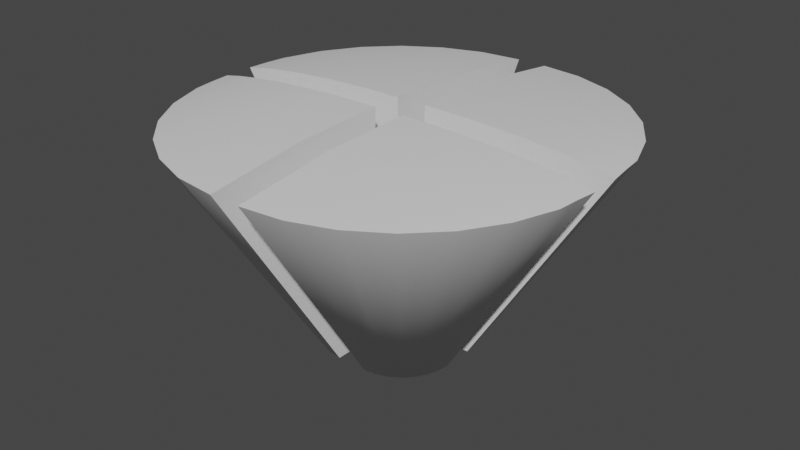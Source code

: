 # Source: cor_selecao_finalizado.blend  (saved by Blender 2.90.8; exported with 4.5.12 LTS)
import bpy
from mathutils import Matrix  # noqa: F401  (used for matrix-valued properties, if any)

bpy.ops.wm.read_factory_settings(use_empty=True)
scene = bpy.context.scene
scene.name = 'Scene'

# ---- collections
col_collection = bpy.data.collections.new('Collection'); scene.collection.children.link(col_collection)

# ---- materials (node trees are filled in below, after node groups)
mat_material_001 = bpy.data.materials.new('Material.001')
mat_material_001.use_transparent_shadow = False

# ---- node groups
ng_auto_smooth = bpy.data.node_groups.new('Auto Smooth', 'GeometryNodeTree')
_s = ng_auto_smooth.interface.new_socket(name='Geometry', in_out='OUTPUT', socket_type='NodeSocketGeometry')
_s = ng_auto_smooth.interface.new_socket(name='Geometry', in_out='INPUT', socket_type='NodeSocketGeometry')
_s = ng_auto_smooth.interface.new_socket(name='Angle', in_out='INPUT', socket_type='NodeSocketFloat')
_s.subtype = 'ANGLE'
_s.min_value = 0.0
_s.max_value = 3.142
ng_auto_smooth.is_modifier = True
_N = ng_auto_smooth.nodes; _L = ng_auto_smooth.links
n0 = _N.new('NodeGroupOutput'); n0.name = 'Group Output'; n0.location = (480, -100)
n1 = _N.new('NodeGroupInput'); n1.name = 'Group Input'; n1.location = (-420, -300)
n2 = _N.new('NodeGroupInput'); n2.name = 'Group Input.001'; n2.location = (-60, -100)
n3 = _N.new('GeometryNodeSetShadeSmooth'); n3.name = 'Set Shade Smooth'; n3.location = (120, -100)
n3.domain = 'EDGE'
n4 = _N.new('GeometryNodeSetShadeSmooth'); n4.name = 'Set Shade Smooth.001'; n4.location = (300, -100)
n5 = _N.new('GeometryNodeInputMeshEdgeAngle'); n5.name = 'Edge Angle'; n5.location = (-420, -220)
n6 = _N.new('GeometryNodeInputEdgeSmooth'); n6.name = 'Is Edge Smooth'; n6.location = (-60, -160)
n7 = _N.new('GeometryNodeInputShadeSmooth'); n7.name = 'Is Face Smooth'; n7.location = (-240, -340)
n8 = _N.new('FunctionNodeBooleanMath'); n8.name = 'Boolean Math'; n8.location = (-60, -220)
n9 = _N.new('FunctionNodeCompare'); n9.name = 'Compare'; n9.location = (-240, -180)
n9.operation = 'LESS_EQUAL'
_L.new(n5.outputs[0], n9.inputs[0])
_L.new(n4.outputs[0], n0.inputs[0])
_L.new(n1.outputs[1], n9.inputs[1])
_L.new(n9.outputs[0], n8.inputs[0])
_L.new(n7.outputs[0], n8.inputs[1])
_L.new(n2.outputs[0], n3.inputs[0])
_L.new(n6.outputs[0], n3.inputs[1])
_L.new(n3.outputs[0], n4.inputs[0])
_L.new(n8.outputs[0], n3.inputs[2])
n0.is_active_output = True

# ---- material node trees
mat_material_001.use_nodes = True; mat_material_001.node_tree.nodes.clear()
_N = mat_material_001.node_tree.nodes; _L = mat_material_001.node_tree.links
n0 = _N.new('ShaderNodeBsdfPrincipled'); n0.name = 'Principled BSDF'; n0.location = (10, 300)
n0.distribution = 'GGX'
n0.subsurface_method = 'BURLEY'
n0.inputs[3].default_value = 1.45
n0.inputs[27].default_value = (0.0, 0.0, 0.0, 1.0)
n0.inputs[28].default_value = 1.0
n1 = _N.new('ShaderNodeOutputMaterial'); n1.name = 'Material Output'; n1.location = (300, 300)
_L.new(n0.outputs[0], n1.inputs[0])
n1.is_active_output = True

# ---- world
world_world = bpy.data.worlds.new('World'); scene.world = world_world
world_world.use_nodes = True; world_world.node_tree.nodes.clear()
_N = world_world.node_tree.nodes; _L = world_world.node_tree.links
n0 = _N.new('ShaderNodeOutputWorld'); n0.name = 'World Output'; n0.location = (300, 300)
n1 = _N.new('ShaderNodeBackground'); n1.name = 'Background'; n1.location = (10, 300)
n1.inputs[0].default_value = (0.05088, 0.05088, 0.05088, 1.0)
_L.new(n1.outputs[0], n0.inputs[0])
n0.is_active_output = True
world_world.color = (0.05088, 0.05088, 0.05088)
world_world.use_sun_shadow = False
world_world.sun_shadow_jitter_overblur = 0.0

# ---- meshes
me_plane_001 = bpy.data.meshes.new('Plane.001')
me_plane_001.from_pydata([(0.3782, 0.1, 1.523), (0.1, 1.35, 1.43), (1.35, 0.1, 1.43), (0.1, 0.1, 1.526), (0.3782, 1.319, 1.43), (0.6424, 1.226, 1.43), (0.8794, 1.077, 1.43), (1.077, 0.8794, 1.43), (1.226, 0.6424, 1.43), (1.319, 0.3782, 1.43), (0.6424, 0.1, 1.512), (0.8794, 0.1, 1.496), (1.077, 0.1, 1.475), (1.226, 0.1, 1.454), (0.1789, 0.09988, 0.0), (0.1, 0.4544, 0.0), (0.4545, 0.09988, 0.0), (0.1, 0.09988, 0.0), (0.1789, 0.4455, 0.0), (0.2538, 0.4193, 0.0), (0.321, 0.377, 0.0), (0.3772, 0.3209, 0.0), (0.4194, 0.2537, 0.0), (0.4456, 0.1788, 0.0), (0.2538, 0.09988, 0.0), (0.321, 0.09988, 0.0), (0.3772, 0.09988, 0.0), (0.4194, 0.09988, 0.0), (0.3782, 0.7093, 1.504), (0.1, 0.725, 1.507), (1.334, 0.2391, 1.432), (0.6424, 0.6631, 1.495), (0.8794, 0.5886, 1.482), (1.077, 0.4897, 1.465), (1.226, 0.3712, 1.449), (0.1789, 0.2727, 0.0), (0.1, 0.2771, 0.0), (0.4501, 0.1393, 0.0), (0.2538, 0.2596, 0.0), (0.321, 0.2385, 0.0), (0.3772, 0.2104, 0.0), (0.4194, 0.1768, 0.0)], [], [(29, 1, 4, 28), (28, 31, 10, 0), (31, 32, 11, 10), (32, 33, 12, 11), (33, 34, 13, 12), (34, 30, 2, 13), (36, 35, 18, 15), (35, 14, 24, 38), (38, 24, 25, 39), (39, 25, 26, 40), (40, 26, 27, 41), (41, 27, 16, 37), (13, 2, 16, 27), (30, 9, 23, 37), (29, 3, 17, 36), (10, 11, 25, 24), (3, 0, 14, 17), (4, 1, 15, 18), (9, 8, 22, 23), (11, 12, 26, 25), (8, 7, 21, 22), (7, 6, 20, 21), (12, 13, 27, 26), (6, 5, 19, 20), (5, 4, 18, 19), (0, 10, 24, 14), (1, 29, 36, 15), (2, 30, 37, 16), (22, 41, 37, 23), (21, 40, 41, 22), (20, 39, 40, 21), (19, 38, 39, 20), (18, 35, 38, 19), (17, 14, 35, 36), (8, 9, 30, 34), (7, 8, 34, 33), (6, 7, 33, 32), (5, 6, 32, 31), (4, 5, 31, 28), (3, 29, 28, 0)])
me_plane_001.polygons.foreach_set('use_smooth', [True] * 40)
_uv = me_plane_001.uv_layers.new(name='UVMap')
_uv.uv.foreach_set('vector', [0.5, 0.75, 0.5, 1.0, 0.6113, 0.9875, 0.6113, 0.7437, 0.6113, 0.7437, 0.7169, 0.7252, 0.7169, 0.5, 0.6113, 0.5, 0.7169, 0.7252, 0.8117, 0.6955, 0.8117, 0.5, 0.7169, 0.5, 0.8117, 0.6955, 0.8909, 0.6559, 0.8909, 0.5, 0.8117, 0.5, 0.8909, 0.6559, 0.9505, 0.6085, 0.9505, 0.5, 0.8909, 0.5, 0.9505, 0.6085, 0.9937, 0.5556, 1.0, 0.5, 0.9505, 0.5, 0.5, 0.75, 0.6113, 0.7437, 0.6113, 0.9875, 0.5, 1.0, 0.6113, 0.7437, 0.6113, 0.5, 0.7169, 0.5, 0.7169, 0.7252, 0.7169, 0.7252, 0.7169, 0.5, 0.8117, 0.5, 0.8117, 0.6955, 0.8117, 0.6955, 0.8117, 0.5, 0.8909, 0.5, 0.8909, 0.6559, 0.8909, 0.6559, 0.8909, 0.5, 0.9505, 0.5, 0.9505, 0.6085, 0.9505, 0.6085, 0.9505, 0.5, 1.0, 0.5, 0.9937, 0.5556, 0.9505, 0.5, 1.0, 0.5, 1.0, 0.5, 0.9505, 0.5, 0.9937, 0.5556, 0.9875, 0.6113, 0.9875, 0.6113, 0.9937, 0.5556, 0.5, 0.75, 0.5, 0.5, 0.5, 0.5, 0.5, 0.75, 0.7169, 0.5, 0.8117, 0.5, 0.8117, 0.5, 0.7169, 0.5, 0.5, 0.5, 0.6113, 0.5, 0.6113, 0.5, 0.5, 0.5, 0.6113, 0.9875, 0.5, 1.0, 0.5, 1.0, 0.6113, 0.9875, 0.9875, 0.6113, 0.9505, 0.7169, 0.9505, 0.7169, 0.9875, 0.6113, 0.8117, 0.5, 0.8909, 0.5, 0.8909, 0.5, 0.8117, 0.5, 0.9505, 0.7169, 0.8909, 0.8117, 0.8909, 0.8117, 0.9505, 0.7169, 0.8909, 0.8117, 0.8117, 0.8909, 0.8117, 0.8909, 0.8909, 0.8117, 0.8909, 0.5, 0.9505, 0.5, 0.9505, 0.5, 0.8909, 0.5, 0.8117, 0.8909, 0.7169, 0.9505, 0.7169, 0.9505, 0.8117, 0.8909, 0.7169, 0.9505, 0.6113, 0.9875, 0.6113, 0.9875, 0.7169, 0.9505, 0.6113, 0.5, 0.7169, 0.5, 0.7169, 0.5, 0.6113, 0.5, 0.5, 1.0, 0.5, 0.75, 0.5, 0.75, 0.5, 1.0, 1.0, 0.5, 0.9937, 0.5556, 0.9937, 0.5556, 1.0, 0.5, 0.9505, 0.7169, 0.9505, 0.6085, 0.9937, 0.5556, 0.9875, 0.6113, 0.8909, 0.8117, 0.8909, 0.6559, 0.9505, 0.6085, 0.9505, 0.7169, 0.8117, 0.8909, 0.8117, 0.6955, 0.8909, 0.6559, 0.8909, 0.8117, 0.7169, 0.9505, 0.7169, 0.7252, 0.8117, 0.6955, 0.8117, 0.8909, 0.6113, 0.9875, 0.6113, 0.7437, 0.7169, 0.7252, 0.7169, 0.9505, 0.5, 0.5, 0.6113, 0.5, 0.6113, 0.7437, 0.5, 0.75, 0.9505, 0.7169, 0.9875, 0.6113, 0.9937, 0.5556, 0.9505, 0.6085, 0.8909, 0.8117, 0.9505, 0.7169, 0.9505, 0.6085, 0.8909, 0.6559, 0.8117, 0.8909, 0.8909, 0.8117, 0.8909, 0.6559, 0.8117, 0.6955, 0.7169, 0.9505, 0.8117, 0.8909, 0.8117, 0.6955, 0.7169, 0.7252, 0.6113, 0.9875, 0.7169, 0.9505, 0.7169, 0.7252, 0.6113, 0.7437, 0.5, 0.5, 0.5, 0.75, 0.6113, 0.7437, 0.6113, 0.5])
me_plane_001.materials.append(mat_material_001)
me_plane_001.use_remesh_fix_poles = True
me_plane_001.use_remesh_preserve_attributes = False
me_plane_001.use_mirror_vertex_groups = False
me_plane_001.update()

# ---- objects
ob_plane = bpy.data.objects.new('Plane', me_plane_001)

# ---- transforms, parenting, visibility, modifiers, constraints
ob_plane.location = (0.0, 0.0, 0.0)
ob_plane.lineart.crease_threshold = 0.0
_m = ob_plane.modifiers.new('Mirror', 'MIRROR')
_m = ob_plane.modifiers.new('Mirror.001', 'MIRROR')
_m.use_axis = (False, True, False)
_m = ob_plane.modifiers.new('Auto Smooth', 'NODES')
_m.node_group = ng_auto_smooth
_gi = [s.identifier for s in ng_auto_smooth.interface.items_tree if s.item_type == 'SOCKET' and s.in_out == 'INPUT']
_m[_gi[1]] = 1.222  # Angle

# ---- collection membership
col_collection.objects.link(ob_plane)

# ---- scene / render settings (as saved in the file)
scene.frame_start = 1; scene.frame_end = 250; scene.frame_set(1)
scene.render.engine = 'BLENDER_EEVEE_NEXT'
scene.cycles.use_denoising = False
scene.cycles.samples = 128
scene.cycles.sampling_pattern = 'TABULATED_SOBOL'
scene.cycles.use_adaptive_sampling = False
scene.cycles.use_light_tree = False
scene.view_settings.view_transform = 'Filmic'
bpy.context.view_layer.update()

# ---- added for rendering (the .blend has no active camera and no usable light): camera, sun
cam_auto = bpy.data.cameras.new('AutoCamera')
cam_auto.lens = 50.0
cam_auto.sensor_width = 36.0
cam_auto.clip_end = 1000.0
ob_auto_camera = bpy.data.objects.new('AutoCamera', cam_auto)
scene.collection.objects.link(ob_auto_camera)
ob_auto_camera.location = (3.80464, -4.56557, 3.80687)
ob_auto_camera.rotation_euler = (1.09748, -7.21219e-08, 0.694738)
scene.camera = ob_auto_camera
light_auto_sun = bpy.data.lights.new('AutoSun', 'SUN')
light_auto_sun.energy = 3.0
light_auto_sun.angle = 0.0523599
ob_auto_sun = bpy.data.objects.new('AutoSun', light_auto_sun)
scene.collection.objects.link(ob_auto_sun)
ob_auto_sun.rotation_euler = (0.872665, 0.174533, 0.523599)
bpy.context.view_layer.update()
